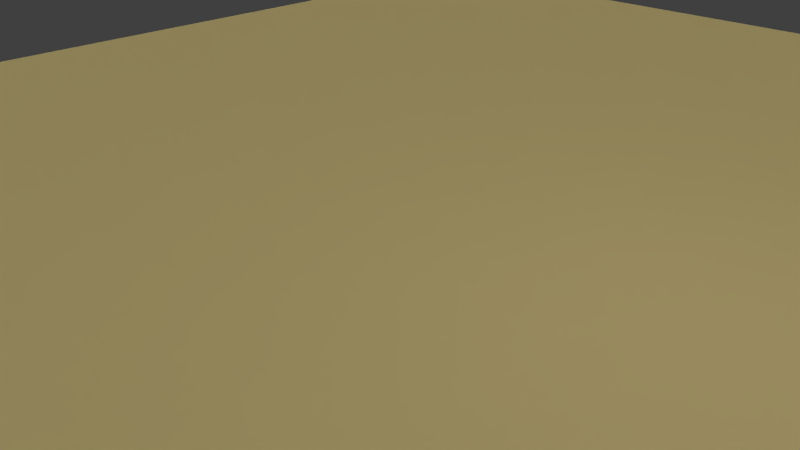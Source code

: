 # Source: 05_scotch_bubble_mailer.blend  (saved by Blender 2.76.0; exported with 4.5.12 LTS)
import bpy
from mathutils import Matrix  # noqa: F401  (used for matrix-valued properties, if any)

bpy.ops.wm.read_factory_settings(use_empty=True)
scene = bpy.context.scene
scene.name = 'Scene'

# ---- collections
col_collection_1 = bpy.data.collections.new('Collection 1'); scene.collection.children.link(col_collection_1)

# ---- materials (node trees are filled in below, after node groups)
mat_material_002 = bpy.data.materials.new('Material.002')
mat_material_002.alpha_threshold = 0.0
mat_material_002.use_transparent_shadow = False
mat_material_002.diffuse_color = (0.7044, 0.5717, 0.2505, 1.0)
mat_material_002.roughness = 0.5
mat_material_002.specular_intensity = 0.08865

# ---- material node trees

# ---- world
world_world = bpy.data.worlds.new('World'); scene.world = world_world
world_world.color = (0.05088, 0.05088, 0.05088)
world_world.use_sun_shadow = False
world_world.sun_shadow_jitter_overblur = 0.0
world_world.cycles.sampling_method = 'MANUAL'
world_world.cycles.sample_map_resolution = 256

# ---- cameras
cam_camera = bpy.data.cameras.new('Camera')
cam_camera.clip_end = 100.0
cam_camera.lens = 35.0
cam_camera.sensor_width = 32.0
cam_camera.sensor_height = 18.0
cam_camera.ortho_scale = 7.314
cam_camera.dof.focus_distance = 0.0
cam_camera.dof.aperture_fstop = 128.0

# ---- lights
light_point = bpy.data.lights.new('Point', 'POINT')
light_point.transmission_factor = 0.0
light_point.energy = 100.0
light_point.shadow_buffer_clip_start = 0.5
light_point.shadow_soft_size = 10.0
light_point.shadow_maximum_resolution = 0.006
light_point.use_absolute_resolution = True
light_point.cycles.use_multiple_importance_sampling = False
light_hemi = bpy.data.lights.new('Hemi', 'SUN')
light_hemi.transmission_factor = 0.0
light_hemi.angle = 2.942
light_hemi.energy = 1.0
light_hemi.shadow_buffer_clip_start = 0.5
light_hemi.shadow_soft_size = 10.0
light_hemi.shadow_cascade_max_distance = 1000.0
light_hemi.cycles.use_multiple_importance_sampling = False
light_lamp = bpy.data.lights.new('Lamp', 'POINT')
light_lamp.transmission_factor = 0.0
light_lamp.cutoff_distance = 30.0
light_lamp.energy = 100.0
light_lamp.shadow_buffer_clip_start = 1.001
light_lamp.shadow_soft_size = 0.1
light_lamp.shadow_maximum_resolution = 0.006
light_lamp.use_absolute_resolution = True
light_lamp.cycles.use_multiple_importance_sampling = False

# ---- meshes
me_cube_001 = bpy.data.meshes.new('Cube.001')
me_cube_001.from_pydata([(-12.2, -14.3, -0.1), (-12.2, -14.3, 0.1), (-12.2, 14.3, -0.1), (-12.2, 14.3, 0.1), (12.2, -14.3, -0.1), (12.2, -14.3, 0.1), (12.2, 14.3, -0.1), (12.2, 14.3, 0.1)], [], [(1, 3, 2, 0), (3, 7, 6, 2), (7, 5, 4, 6), (5, 1, 0, 4), (0, 2, 6, 4), (5, 7, 3, 1)])
_uv = me_cube_001.uv_layers.new(name='UVMap')
_uv.uv.foreach_set('vector', [0.8922, 0.855, 0.6183, 0.855, 0.6183, 0.5811, 0.8922, 0.5811, 0.5882, 0.5802, 0.8691, 0.5802, 0.8691, 0.8611, 0.5882, 0.8611, 0.6226, 0.6093, 0.8454, 0.6093, 0.8454, 0.8321, 0.6226, 0.8321, 0.1874, 0.5915, 0.3234, 0.5915, 0.3234, 0.7276, 0.1874, 0.7276, 0.4621, 0.4609, 0.4621, 0.9593, 0.0327, 0.9593, 0.0327, 0.4609, 0.9717, 0.4661, 0.9717, 0.9691, 0.5441, 0.9691, 0.5441, 0.4661])
me_cube_001.materials.append(mat_material_002)
me_cube_001.use_remesh_preserve_volume = False
me_cube_001.use_remesh_preserve_attributes = False
me_cube_001.use_mirror_vertex_groups = False
me_cube_001.update()

# ---- objects
ob_05_scotch_bubble_mailer = bpy.data.objects.new('05_scotch_bubble_mailer', me_cube_001)
ob_point = bpy.data.objects.new('Point', light_point)
ob_hemi = bpy.data.objects.new('Hemi', light_hemi)
ob_lamp = bpy.data.objects.new('Lamp', light_lamp)
ob_camera = bpy.data.objects.new('Camera', cam_camera)

# ---- transforms, parenting, visibility, modifiers, constraints
ob_05_scotch_bubble_mailer.location = (0.0, 0.0, 0.0)
ob_05_scotch_bubble_mailer.lineart.crease_threshold = 0.0
ob_point.location = (0.0, 0.0, -8.828)
ob_point.lineart.crease_threshold = 0.0
ob_hemi.location = (-1.083, 12.21, 5.811)
ob_hemi.lineart.crease_threshold = 0.0
ob_lamp.location = (4.076, 1.005, 5.904)
ob_lamp.rotation_euler = (0.6503, 0.05522, 1.866)
ob_lamp.lock_rotations_4d = False
ob_lamp.empty_display_type = 'ARROWS'
ob_lamp.color = (0.0, 0.0, 0.0, 0.0)
ob_lamp.lineart.crease_threshold = 0.0
ob_camera.location = (7.481, -6.508, 5.344)
ob_camera.rotation_euler = (1.109, 0.01082, 0.8149)
ob_camera.lock_rotations_4d = False
ob_camera.empty_display_type = 'ARROWS'
ob_camera.color = (0.0, 0.0, 0.0, 0.0)
ob_camera.display_type = 'WIRE'
ob_camera.lineart.crease_threshold = 0.0

# ---- collection membership
col_collection_1.objects.link(ob_05_scotch_bubble_mailer)
col_collection_1.objects.link(ob_point)
col_collection_1.objects.link(ob_hemi)
col_collection_1.objects.link(ob_lamp)
col_collection_1.objects.link(ob_camera)

# ---- scene / render settings (as saved in the file)
scene.camera = ob_camera
scene.frame_start = 1; scene.frame_end = 250; scene.frame_set(1)
scene.render.engine = 'BLENDER_EEVEE_NEXT'
scene.render.resolution_percentage = 50
scene.render.dither_intensity = 0.0
scene.cycles.use_denoising = False
scene.cycles.samples = 10
scene.cycles.sampling_pattern = 'TABULATED_SOBOL'
scene.cycles.light_sampling_threshold = 0.0
scene.cycles.use_adaptive_sampling = False
scene.cycles.use_light_tree = False
scene.cycles.blur_glossy = 0.0
scene.cycles.pixel_filter_type = 'GAUSSIAN'
scene.cycles.sample_clamp_indirect = 0.0
scene.view_settings.view_transform = 'Standard'
scene.unit_settings.scale_length = 0.01
bpy.context.view_layer.update()
